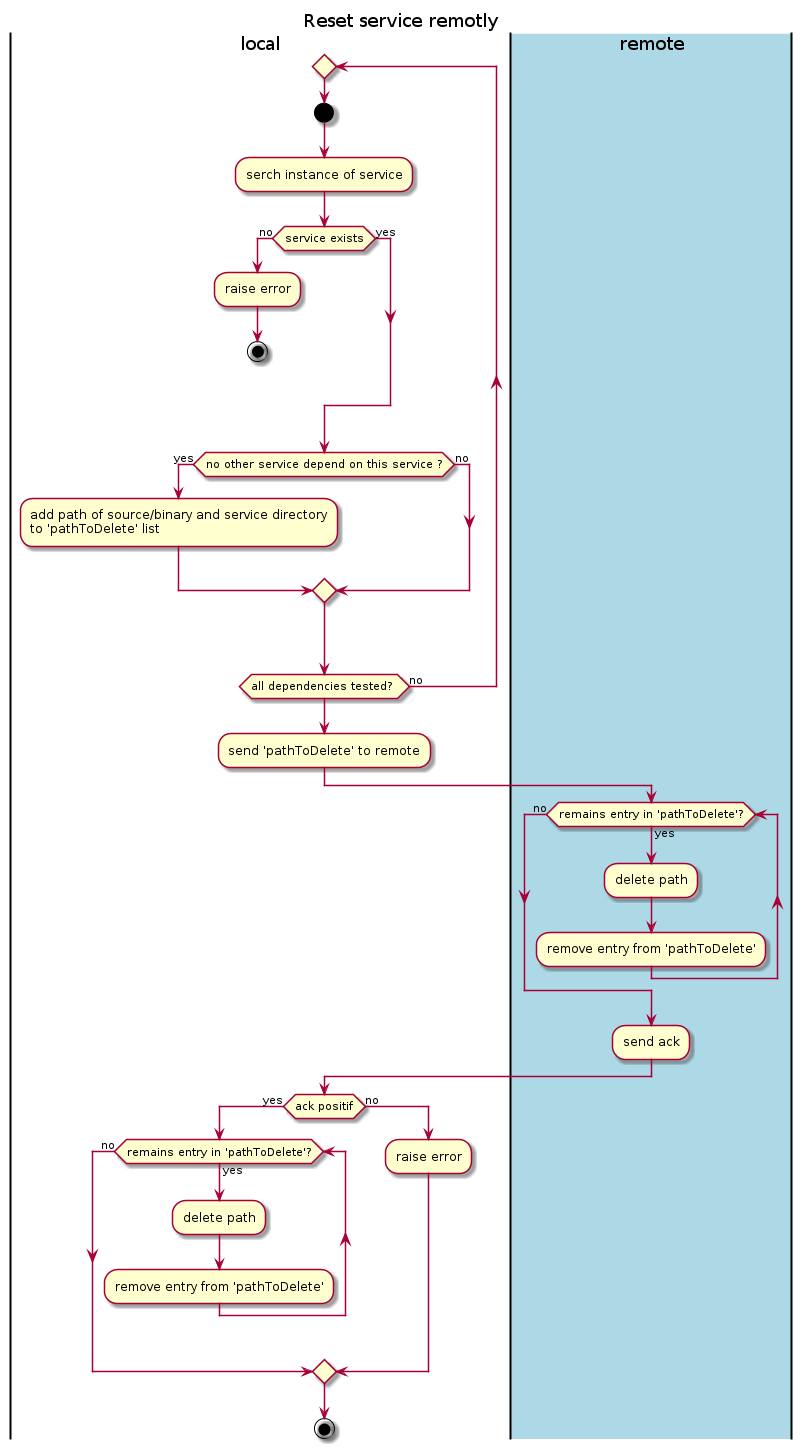

The diagram above was rendered by PlantUML. Its source (embedded in the PNG):
@startuml
title Reset service remotly
|local|
repeat
    start
    :serch instance of service;
    if (service exists) then (no)
        :raise error;
        stop
    else (yes)
    endif

if (no other service depend on this service ?) then (yes)
:add path of source/binary and service directory 
to 'pathToDelete' list;
else (no)
endif
repeat while (all dependencies tested? ) is (no)


:send 'pathToDelete' to remote;
|#lightblue|remote|
while (remains entry in 'pathToDelete'?) is (yes)
    :delete path;
    :remove entry from 'pathToDelete';
endwhile (no)
:send ack;
|local|
if (ack positif) then (yes)
    while (remains entry in 'pathToDelete'?) is (yes)
        :delete path;
        :remove entry from 'pathToDelete';
    endwhile (no)
else (no)
    :raise error;
endif
stop
@enduml